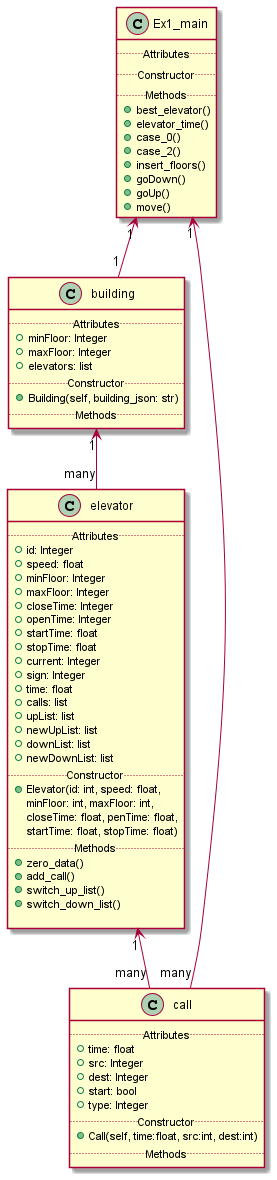

The diagram above was rendered by PlantUML. Its source (embedded in the PNG):
@startuml
'https://plantuml.com/class-diagram


building "1" <-- "many" elevator

elevator "1" <-- "many" call

Ex1_main "1" <-- "1" building

Ex1_main "1" <-- "many" call


class Ex1_main {
.. Attributes ..
.. Constructor ..
.. Methods ..
+best_elevator()
+elevator_time()
+case_0()
+case_2()
+insert_floors()
+goDown()
+goUp()
+move()
}

class call {
.. Attributes ..
+time: float
+src: Integer
+dest: Integer
+start: bool
+type: Integer
.. Constructor ..
+Call(self, time:float, src:int, dest:int)
.. Methods ..
}

class building {
.. Attributes ..
+minFloor: Integer
+maxFloor: Integer
+elevators: list
.. Constructor ..
+Building(self, building_json: str)
.. Methods ..
}

class elevator {
.. Attributes ..
+id: Integer
+speed: float
+minFloor: Integer
+maxFloor: Integer
+closeTime: Integer
+openTime: Integer
+startTime: float
+stopTime: float
+current: Integer
+sign: Integer
+time: float
+calls: list
+upList: list
+newUpList: list
+downList: list
+newDownList: list
.. Constructor ..
+Elevator(id: int, speed: float,
minFloor: int, maxFloor: int,
closeTime: float, penTime: float,
startTime: float, stopTime: float)
.. Methods ..
+zero_data()
+add_call()
+switch_up_list()
+switch_down_list()

}

@enduml